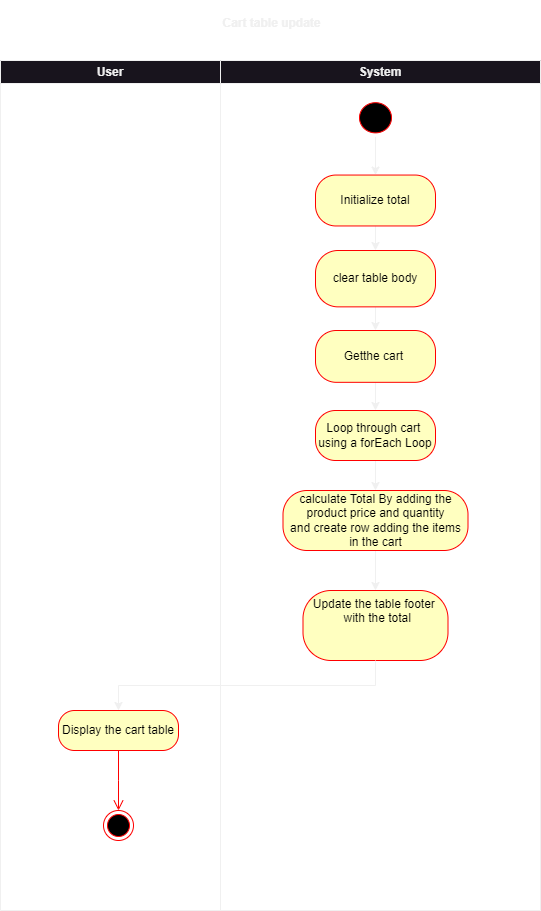

The diagram above was exported from draw.io. Its source (the exported page's mxGraphModel, read from the mxfile embedded in the PNG):
<mxGraphModel dx="1050" dy="621" grid="1" gridSize="10" guides="1" tooltips="1" connect="1" arrows="1" fold="1" page="1" pageScale="1" pageWidth="850" pageHeight="1100" math="0" shadow="0">
  <root>
    <mxCell id="0" />
    <mxCell id="1" parent="0" />
    <mxCell id="DKZ8n6Ww9mEejPMocOiq-3" value="" style="group" vertex="1" connectable="0" parent="1">
      <mxGeometry x="155" y="100" width="540" height="850" as="geometry" />
    </mxCell>
    <mxCell id="DKZ8n6Ww9mEejPMocOiq-1" value="User" style="swimlane;whiteSpace=wrap;html=1;" vertex="1" parent="DKZ8n6Ww9mEejPMocOiq-3">
      <mxGeometry width="220" height="850" as="geometry" />
    </mxCell>
    <mxCell id="DKZ8n6Ww9mEejPMocOiq-31" value="" style="ellipse;html=1;shape=endState;fillColor=#000000;strokeColor=#ff0000;" vertex="1" parent="DKZ8n6Ww9mEejPMocOiq-1">
      <mxGeometry x="103" y="750" width="30" height="30" as="geometry" />
    </mxCell>
    <mxCell id="DKZ8n6Ww9mEejPMocOiq-33" value="Display the cart table" style="rounded=1;whiteSpace=wrap;html=1;arcSize=40;fontColor=#000000;fillColor=#ffffc0;strokeColor=#ff0000;" vertex="1" parent="DKZ8n6Ww9mEejPMocOiq-1">
      <mxGeometry x="58" y="650" width="120" height="40" as="geometry" />
    </mxCell>
    <mxCell id="DKZ8n6Ww9mEejPMocOiq-34" value="" style="edgeStyle=orthogonalEdgeStyle;html=1;verticalAlign=bottom;endArrow=open;endSize=8;strokeColor=#ff0000;rounded=0;" edge="1" source="DKZ8n6Ww9mEejPMocOiq-33" parent="DKZ8n6Ww9mEejPMocOiq-1">
      <mxGeometry relative="1" as="geometry">
        <mxPoint x="118" y="750" as="targetPoint" />
      </mxGeometry>
    </mxCell>
    <mxCell id="DKZ8n6Ww9mEejPMocOiq-2" value="System" style="swimlane;whiteSpace=wrap;html=1;" vertex="1" parent="DKZ8n6Ww9mEejPMocOiq-3">
      <mxGeometry x="220" width="320" height="850" as="geometry" />
    </mxCell>
    <mxCell id="DKZ8n6Ww9mEejPMocOiq-18" style="edgeStyle=orthogonalEdgeStyle;rounded=0;orthogonalLoop=1;jettySize=auto;html=1;exitX=0.5;exitY=1;exitDx=0;exitDy=0;entryX=0.5;entryY=0;entryDx=0;entryDy=0;" edge="1" parent="DKZ8n6Ww9mEejPMocOiq-2" target="DKZ8n6Ww9mEejPMocOiq-16">
      <mxGeometry relative="1" as="geometry">
        <mxPoint x="155" y="76.36363636363636" as="sourcePoint" />
      </mxGeometry>
    </mxCell>
    <mxCell id="DKZ8n6Ww9mEejPMocOiq-20" value="" style="edgeStyle=orthogonalEdgeStyle;rounded=0;orthogonalLoop=1;jettySize=auto;html=1;" edge="1" parent="DKZ8n6Ww9mEejPMocOiq-2" source="DKZ8n6Ww9mEejPMocOiq-16" target="DKZ8n6Ww9mEejPMocOiq-19">
      <mxGeometry relative="1" as="geometry" />
    </mxCell>
    <mxCell id="DKZ8n6Ww9mEejPMocOiq-16" value="Initialize total" style="rounded=1;whiteSpace=wrap;html=1;arcSize=40;fontColor=#000000;fillColor=#ffffc0;strokeColor=#ff0000;" vertex="1" parent="DKZ8n6Ww9mEejPMocOiq-2">
      <mxGeometry x="95" y="114.54545454545455" width="120" height="50.90909090909091" as="geometry" />
    </mxCell>
    <mxCell id="DKZ8n6Ww9mEejPMocOiq-14" value="" style="ellipse;html=1;shape=startState;fillColor=#000000;strokeColor=#ff0000;" vertex="1" parent="DKZ8n6Ww9mEejPMocOiq-2">
      <mxGeometry x="135" y="38.18" width="40" height="38.18" as="geometry" />
    </mxCell>
    <mxCell id="DKZ8n6Ww9mEejPMocOiq-22" value="" style="edgeStyle=orthogonalEdgeStyle;rounded=0;orthogonalLoop=1;jettySize=auto;html=1;" edge="1" parent="DKZ8n6Ww9mEejPMocOiq-2" source="DKZ8n6Ww9mEejPMocOiq-19" target="DKZ8n6Ww9mEejPMocOiq-21">
      <mxGeometry relative="1" as="geometry" />
    </mxCell>
    <mxCell id="DKZ8n6Ww9mEejPMocOiq-19" value="clear table body" style="whiteSpace=wrap;html=1;fillColor=#ffffc0;strokeColor=#ff0000;fontColor=#000000;rounded=1;arcSize=40;" vertex="1" parent="DKZ8n6Ww9mEejPMocOiq-2">
      <mxGeometry x="95" y="190" width="120" height="56.36" as="geometry" />
    </mxCell>
    <mxCell id="DKZ8n6Ww9mEejPMocOiq-24" value="" style="edgeStyle=orthogonalEdgeStyle;rounded=0;orthogonalLoop=1;jettySize=auto;html=1;" edge="1" parent="DKZ8n6Ww9mEejPMocOiq-2" source="DKZ8n6Ww9mEejPMocOiq-21" target="DKZ8n6Ww9mEejPMocOiq-23">
      <mxGeometry relative="1" as="geometry" />
    </mxCell>
    <mxCell id="DKZ8n6Ww9mEejPMocOiq-21" value="Getthe cart&amp;nbsp;" style="whiteSpace=wrap;html=1;fillColor=#ffffc0;strokeColor=#ff0000;fontColor=#000000;rounded=1;arcSize=40;" vertex="1" parent="DKZ8n6Ww9mEejPMocOiq-2">
      <mxGeometry x="95" y="270" width="120" height="51.82" as="geometry" />
    </mxCell>
    <mxCell id="DKZ8n6Ww9mEejPMocOiq-26" value="" style="edgeStyle=orthogonalEdgeStyle;rounded=0;orthogonalLoop=1;jettySize=auto;html=1;" edge="1" parent="DKZ8n6Ww9mEejPMocOiq-2" source="DKZ8n6Ww9mEejPMocOiq-23" target="DKZ8n6Ww9mEejPMocOiq-25">
      <mxGeometry relative="1" as="geometry" />
    </mxCell>
    <mxCell id="DKZ8n6Ww9mEejPMocOiq-23" value="Loop through cart&amp;nbsp; using a forEach Loop" style="whiteSpace=wrap;html=1;fillColor=#ffffc0;strokeColor=#ff0000;fontColor=#000000;rounded=1;arcSize=40;" vertex="1" parent="DKZ8n6Ww9mEejPMocOiq-2">
      <mxGeometry x="95" y="350" width="120" height="50" as="geometry" />
    </mxCell>
    <mxCell id="DKZ8n6Ww9mEejPMocOiq-28" value="" style="edgeStyle=orthogonalEdgeStyle;rounded=0;orthogonalLoop=1;jettySize=auto;html=1;" edge="1" parent="DKZ8n6Ww9mEejPMocOiq-2" source="DKZ8n6Ww9mEejPMocOiq-25" target="DKZ8n6Ww9mEejPMocOiq-27">
      <mxGeometry relative="1" as="geometry" />
    </mxCell>
    <mxCell id="DKZ8n6Ww9mEejPMocOiq-25" value="calculate Total By adding the product price and quantity&lt;div&gt;and create row adding the items in the cart&lt;/div&gt;" style="whiteSpace=wrap;html=1;fillColor=#ffffc0;strokeColor=#ff0000;fontColor=#000000;rounded=1;arcSize=40;" vertex="1" parent="DKZ8n6Ww9mEejPMocOiq-2">
      <mxGeometry x="62.5" y="430" width="185" height="60" as="geometry" />
    </mxCell>
    <mxCell id="DKZ8n6Ww9mEejPMocOiq-27" value="Update the table footer&amp;nbsp; &amp;nbsp;with the total&lt;div&gt;&lt;br&gt;&lt;/div&gt;&lt;div&gt;&lt;br&gt;&lt;/div&gt;" style="whiteSpace=wrap;html=1;fillColor=#ffffc0;strokeColor=#ff0000;fontColor=#000000;rounded=1;arcSize=40;" vertex="1" parent="DKZ8n6Ww9mEejPMocOiq-2">
      <mxGeometry x="82.5" y="530" width="145" height="70" as="geometry" />
    </mxCell>
    <mxCell id="DKZ8n6Ww9mEejPMocOiq-35" style="edgeStyle=orthogonalEdgeStyle;rounded=0;orthogonalLoop=1;jettySize=auto;html=1;exitX=0.5;exitY=1;exitDx=0;exitDy=0;entryX=0.5;entryY=0;entryDx=0;entryDy=0;" edge="1" parent="DKZ8n6Ww9mEejPMocOiq-3" source="DKZ8n6Ww9mEejPMocOiq-27" target="DKZ8n6Ww9mEejPMocOiq-33">
      <mxGeometry relative="1" as="geometry" />
    </mxCell>
    <mxCell id="DKZ8n6Ww9mEejPMocOiq-6" value="Cart table update" style="text;align=center;fontStyle=1;verticalAlign=middle;spacingLeft=3;spacingRight=3;strokeColor=none;rotatable=0;points=[[0,0.5],[1,0.5]];portConstraint=eastwest;html=1;" vertex="1" parent="1">
      <mxGeometry x="258" y="40" width="335" height="46" as="geometry" />
    </mxCell>
  </root>
</mxGraphModel>